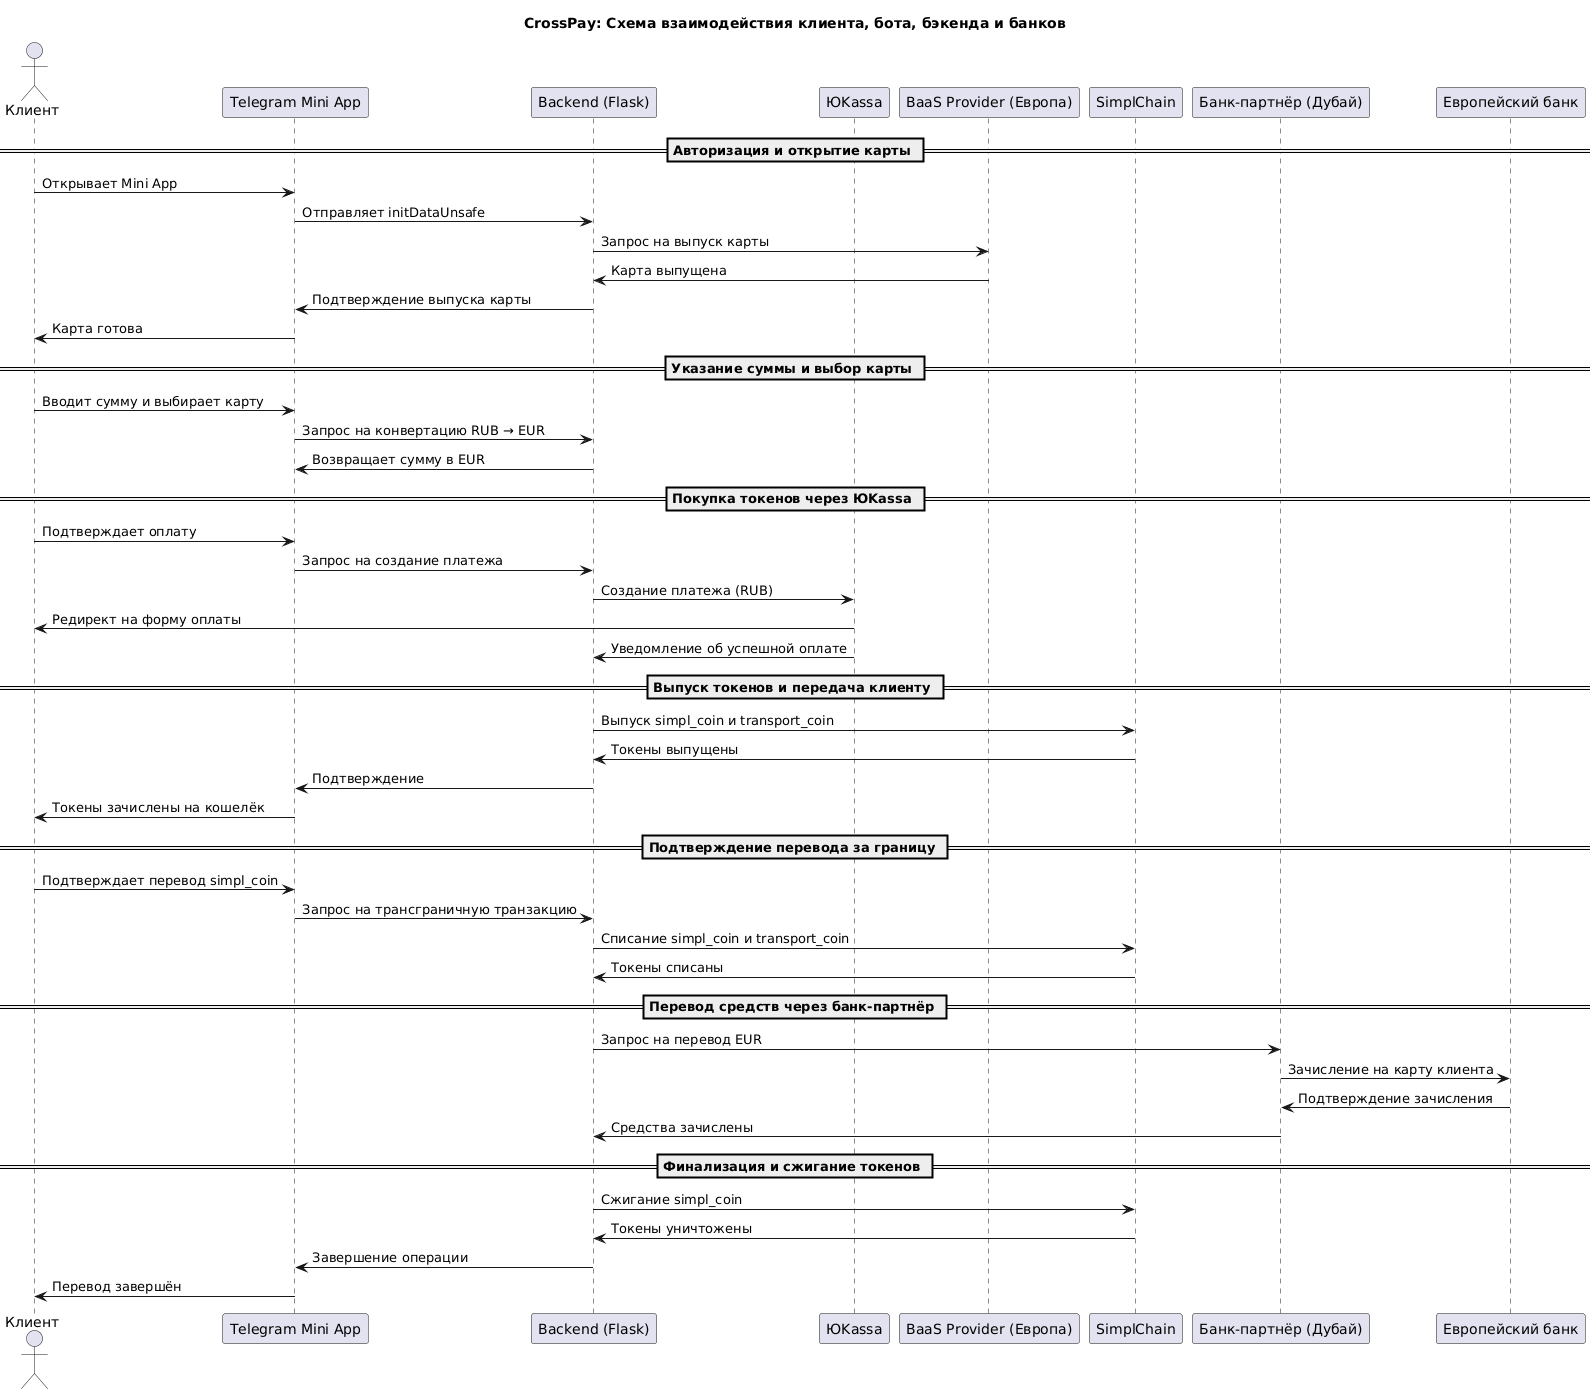

The diagram above was rendered by PlantUML. Its source (embedded in the PNG):
@startuml

title CrossPay: Схема взаимодействия клиента, бота, бэкенда и банков

actor Клиент
participant "Telegram Mini App" as Бот
participant "Backend (Flask)" as Бэкенд
participant "ЮKassa" as ЮKassa
participant "BaaS Provider (Европа)" as BaaS_Provider
participant "SimplChain" as SimplChain
participant "Банк-партнёр (Дубай)" as Банк_партнёр
participant "Европейский банк" as Европейский_банк

== Авторизация и открытие карты ==
Клиент -> Бот : Открывает Mini App
Бот -> Бэкенд : Отправляет initDataUnsafe
Бэкенд -> BaaS_Provider : Запрос на выпуск карты
BaaS_Provider -> Бэкенд : Карта выпущена
Бэкенд -> Бот : Подтверждение выпуска карты
Бот -> Клиент : Карта готова

== Указание суммы и выбор карты ==
Клиент -> Бот : Вводит сумму и выбирает карту
Бот -> Бэкенд : Запрос на конвертацию RUB → EUR
Бэкенд -> Бот : Возвращает сумму в EUR

== Покупка токенов через ЮKassa ==
Клиент -> Бот : Подтверждает оплату
Бот -> Бэкенд : Запрос на создание платежа
Бэкенд -> ЮKassa : Создание платежа (RUB)
ЮKassa -> Клиент : Редирект на форму оплаты
ЮKassa -> Бэкенд : Уведомление об успешной оплате

== Выпуск токенов и передача клиенту ==
Бэкенд -> SimplChain : Выпуск simpl_coin и transport_coin
SimplChain -> Бэкенд : Токены выпущены
Бэкенд -> Бот : Подтверждение
Бот -> Клиент : Токены зачислены на кошелёк

== Подтверждение перевода за границу ==
Клиент -> Бот : Подтверждает перевод simpl_coin
Бот -> Бэкенд : Запрос на трансграничную транзакцию
Бэкенд -> SimplChain : Списание simpl_coin и transport_coin
SimplChain -> Бэкенд : Токены списаны

== Перевод средств через банк-партнёр ==
Бэкенд -> Банк_партнёр : Запрос на перевод EUR
Банк_партнёр -> Европейский_банк : Зачисление на карту клиента
Европейский_банк -> Банк_партнёр : Подтверждение зачисления
Банк_партнёр -> Бэкенд : Средства зачислены

== Финализация и сжигание токенов ==
Бэкенд -> SimplChain : Сжигание simpl_coin
SimplChain -> Бэкенд : Токены уничтожены
Бэкенд -> Бот : Завершение операции
Бот -> Клиент : Перевод завершён

@enduml